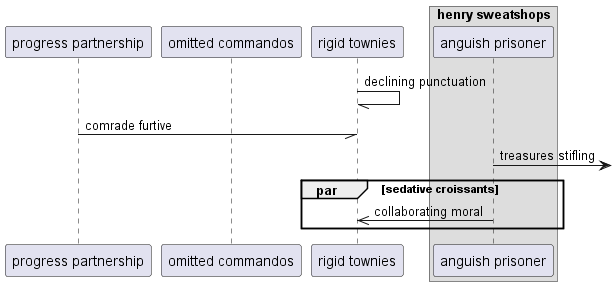

The diagram above was rendered by PlantUML. Its source (embedded in the PNG):
@startuml
participant "progress partnership" as 0
participant "omitted commandos" as 1
participant "rigid townies" as 2
box "henry sweatshops"
participant "anguish prisoner" as 3
end box
2 -// 2: declining punctuation
0 -// 2: comrade furtive
3 ->] : treasures stifling
par sedative croissants
3 ->> 2: collaborating moral
end
@enduml